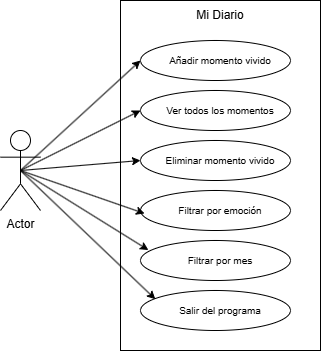

The diagram above was exported from draw.io. Its source (the exported page's mxGraphModel, read from the mxfile embedded in the PNG):
<mxGraphModel dx="621" dy="750" grid="1" gridSize="12" guides="0" tooltips="1" connect="1" arrows="1" fold="1" page="1" pageScale="1" pageWidth="850" pageHeight="1400" background="#ffffff" math="0" shadow="0" adaptiveColors="auto">
  <root>
    <mxCell id="0" />
    <mxCell id="1" parent="0" />
    <mxCell id="2" value="Actor" style="shape=umlActor;verticalLabelPosition=bottom;verticalAlign=top;html=1;rounded=0;" vertex="1" parent="1">
      <mxGeometry x="240" y="230" width="40" height="80" as="geometry" />
    </mxCell>
    <mxCell id="4" value="" style="whiteSpace=wrap;html=1;rounded=0;" vertex="1" parent="1">
      <mxGeometry x="360" y="100" width="200" height="350" as="geometry" />
    </mxCell>
    <mxCell id="26" style="edgeStyle=none;html=1;exitX=0.5;exitY=0.5;exitDx=0;exitDy=0;exitPerimeter=0;entryX=0;entryY=0.5;entryDx=0;entryDy=0;rounded=0;" edge="1" parent="1" source="2" target="8">
      <mxGeometry relative="1" as="geometry" />
    </mxCell>
    <mxCell id="5" value="Mi Diario" style="text;strokeColor=none;align=center;fillColor=none;html=1;verticalAlign=middle;whiteSpace=wrap;rounded=0;" vertex="1" parent="1">
      <mxGeometry x="430" y="100" width="60" height="30" as="geometry" />
    </mxCell>
    <mxCell id="8" value="" style="ellipse;whiteSpace=wrap;html=1;rounded=0;" vertex="1" parent="1">
      <mxGeometry x="380" y="140" width="150" height="40" as="geometry" />
    </mxCell>
    <mxCell id="14" value="&lt;font style=&quot;font-size: 10px;&quot;&gt;Añadir momento vivido&lt;/font&gt;" style="text;strokeColor=none;align=center;fillColor=none;html=1;verticalAlign=middle;whiteSpace=wrap;rounded=0;" vertex="1" parent="1">
      <mxGeometry x="400" y="145" width="120" height="30" as="geometry" />
    </mxCell>
    <mxCell id="15" value="" style="ellipse;whiteSpace=wrap;html=1;rounded=0;" vertex="1" parent="1">
      <mxGeometry x="380" y="190" width="150" height="40" as="geometry" />
    </mxCell>
    <mxCell id="16" value="&lt;font style=&quot;font-size: 10px;&quot;&gt;Ver todos los momentos&lt;/font&gt;" style="text;strokeColor=none;align=center;fillColor=none;html=1;verticalAlign=middle;whiteSpace=wrap;rounded=0;" vertex="1" parent="1">
      <mxGeometry x="400" y="195" width="120" height="30" as="geometry" />
    </mxCell>
    <mxCell id="17" value="" style="ellipse;whiteSpace=wrap;html=1;rounded=0;" vertex="1" parent="1">
      <mxGeometry x="380" y="240" width="150" height="40" as="geometry" />
    </mxCell>
    <mxCell id="18" value="&lt;font style=&quot;font-size: 10px;&quot;&gt;Eliminar momento vivido&lt;/font&gt;" style="text;strokeColor=none;align=center;fillColor=none;html=1;verticalAlign=middle;whiteSpace=wrap;rounded=0;" vertex="1" parent="1">
      <mxGeometry x="400" y="245" width="120" height="30" as="geometry" />
    </mxCell>
    <mxCell id="19" value="" style="ellipse;whiteSpace=wrap;html=1;rounded=0;" vertex="1" parent="1">
      <mxGeometry x="380" y="290" width="150" height="40" as="geometry" />
    </mxCell>
    <mxCell id="20" value="&lt;font style=&quot;font-size: 10px;&quot;&gt;Filtrar por emoción&lt;/font&gt;" style="text;strokeColor=none;align=center;fillColor=none;html=1;verticalAlign=middle;whiteSpace=wrap;rounded=0;" vertex="1" parent="1">
      <mxGeometry x="400" y="295" width="120" height="30" as="geometry" />
    </mxCell>
    <mxCell id="21" value="" style="ellipse;whiteSpace=wrap;html=1;rounded=0;" vertex="1" parent="1">
      <mxGeometry x="380" y="340" width="150" height="40" as="geometry" />
    </mxCell>
    <mxCell id="22" value="&lt;font style=&quot;font-size: 10px;&quot;&gt;Filtrar por mes&lt;/font&gt;" style="text;strokeColor=none;align=center;fillColor=none;html=1;verticalAlign=middle;whiteSpace=wrap;rounded=0;" vertex="1" parent="1">
      <mxGeometry x="400" y="345" width="120" height="30" as="geometry" />
    </mxCell>
    <mxCell id="23" value="" style="ellipse;whiteSpace=wrap;html=1;rounded=0;" vertex="1" parent="1">
      <mxGeometry x="380" y="390" width="150" height="40" as="geometry" />
    </mxCell>
    <mxCell id="24" value="&lt;font style=&quot;font-size: 10px;&quot;&gt;Salir del programa&lt;/font&gt;" style="text;strokeColor=none;align=center;fillColor=none;html=1;verticalAlign=middle;whiteSpace=wrap;rounded=0;" vertex="1" parent="1">
      <mxGeometry x="400" y="395" width="120" height="30" as="geometry" />
    </mxCell>
    <mxCell id="29" style="edgeStyle=none;html=1;exitX=0.5;exitY=0.5;exitDx=0;exitDy=0;exitPerimeter=0;entryX=0.027;entryY=0.575;entryDx=0;entryDy=0;entryPerimeter=0;rounded=0;" edge="1" parent="1" source="2" target="19">
      <mxGeometry relative="1" as="geometry" />
    </mxCell>
    <mxCell id="30" style="edgeStyle=none;html=1;exitX=0.5;exitY=0.5;exitDx=0;exitDy=0;exitPerimeter=0;entryX=0.053;entryY=0.239;entryDx=0;entryDy=0;entryPerimeter=0;rounded=0;" edge="1" parent="1" source="2" target="21">
      <mxGeometry relative="1" as="geometry" />
    </mxCell>
    <mxCell id="27" style="edgeStyle=none;html=1;exitX=0.5;exitY=0.5;exitDx=0;exitDy=0;exitPerimeter=0;entryX=0;entryY=0.5;entryDx=0;entryDy=0;rounded=0;" edge="1" parent="1" source="2" target="15">
      <mxGeometry relative="1" as="geometry" />
    </mxCell>
    <mxCell id="28" style="edgeStyle=none;html=1;exitX=0.5;exitY=0.5;exitDx=0;exitDy=0;exitPerimeter=0;entryX=0;entryY=0.5;entryDx=0;entryDy=0;rounded=0;" edge="1" parent="1" source="2" target="17">
      <mxGeometry relative="1" as="geometry" />
    </mxCell>
    <mxCell id="31" style="edgeStyle=none;html=1;exitX=0.5;exitY=0.5;exitDx=0;exitDy=0;exitPerimeter=0;entryX=0.099;entryY=0.218;entryDx=0;entryDy=0;entryPerimeter=0;rounded=0;" edge="1" parent="1" source="2" target="23">
      <mxGeometry relative="1" as="geometry" />
    </mxCell>
  </root>
</mxGraphModel>